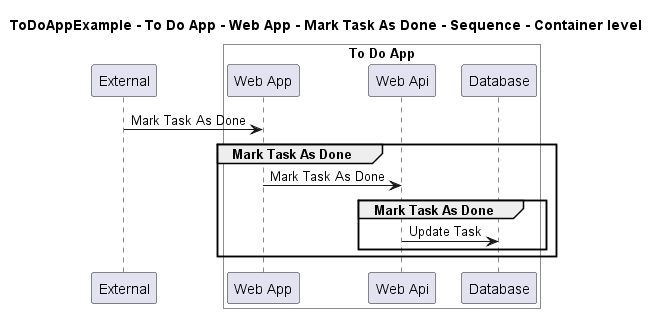

The diagram above was rendered by PlantUML. Its source (embedded in the PNG):
@startuml
!pragma layout smetana

title ToDoAppExample - To Do App - Web App - Mark Task As Done - Sequence - Container level

participant "External" as C4InterFlow.SoftwareSystems.ExternalSystem

box "To Do App" #White
    participant "Web App" as ToDoAppExample.SoftwareSystems.ToDoApp.Containers.WebApp
    participant "Web Api" as ToDoAppExample.SoftwareSystems.ToDoApp.Containers.WebApi
    participant "Database" as ToDoAppExample.SoftwareSystems.ToDoApp.Containers.Database
end box


C4InterFlow.SoftwareSystems.ExternalSystem -> ToDoAppExample.SoftwareSystems.ToDoApp.Containers.WebApp : Mark Task As Done
group Mark Task As Done
ToDoAppExample.SoftwareSystems.ToDoApp.Containers.WebApp -> ToDoAppExample.SoftwareSystems.ToDoApp.Containers.WebApi : Mark Task As Done
group Mark Task As Done
ToDoAppExample.SoftwareSystems.ToDoApp.Containers.WebApi -> ToDoAppExample.SoftwareSystems.ToDoApp.Containers.Database : Update Task
end
end


@enduml